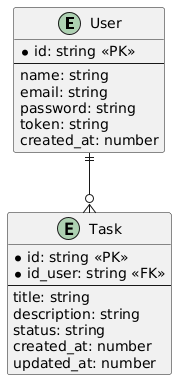

The diagram above was rendered by PlantUML. Its source (embedded in the PNG):
@startuml
entity User {
   * id: string <<PK>>
   --
   name: string
   email: string
   password: string
   token: string
   created_at: number
}

entity Task {
   * id: string <<PK>>
   * id_user: string <<FK>>
   --
   title: string
   description: string
   status: string
   created_at: number
   updated_at: number
}

User ||--o{ Task
@enduml